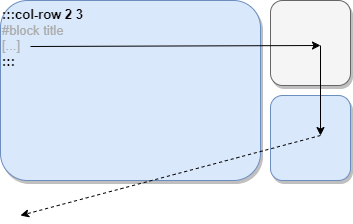

The diagram above was exported from draw.io. Its source (the exported page's mxGraphModel, read from the mxfile embedded in the PNG):
<mxGraphModel dx="1434" dy="782" grid="1" gridSize="10" guides="1" tooltips="1" connect="1" arrows="1" fold="1" page="1" pageScale="1" pageWidth="850" pageHeight="1100" background="none" math="0" shadow="0">
  <root>
    <mxCell id="0" />
    <mxCell id="1" parent="0" />
    <mxCell id="2a0f93b5c73ef8e7-2" value="&lt;blockquote style=&quot;margin: 0 0 0 40px; border: none; padding: 0px;&quot;&gt;&lt;/blockquote&gt;&lt;b&gt;&lt;span style=&quot;background-color: initial;&quot;&gt;:::col-row 2 3&lt;/span&gt;&lt;br&gt;&lt;/b&gt;&lt;blockquote style=&quot;margin: 0 0 0 40px; border: none; padding: 0px;&quot;&gt;&lt;/blockquote&gt;&lt;font color=&quot;#ababab&quot;&gt;&lt;span style=&quot;background-color: initial;&quot;&gt;#block title&lt;br&gt;&lt;/span&gt;[...]&lt;br&gt;&lt;/font&gt;&lt;b&gt;:::&lt;/b&gt;" style="rounded=1;whiteSpace=wrap;html=1;strokeColor=#6c8ebf;strokeWidth=1;fillColor=#dae8fc;fontSize=13;align=left;gradientDirection=east;verticalAlign=top;shadow=1;" parent="1" vertex="1">
      <mxGeometry x="170" y="135" width="260" height="180" as="geometry" />
    </mxCell>
    <mxCell id="GPu3pUV-r3AXpNMwx4LX-8" value="" style="rounded=1;whiteSpace=wrap;html=1;strokeColor=#666666;strokeWidth=1;fillColor=#f5f5f5;fontSize=13;align=center;gradientDirection=east;verticalAlign=top;shadow=1;fontColor=#333333;" vertex="1" parent="1">
      <mxGeometry x="440" y="135" width="80" height="85" as="geometry" />
    </mxCell>
    <mxCell id="GPu3pUV-r3AXpNMwx4LX-11" value="" style="rounded=1;whiteSpace=wrap;html=1;strokeColor=#6c8ebf;strokeWidth=1;fillColor=#dae8fc;fontSize=13;align=center;gradientDirection=east;verticalAlign=top;shadow=1;" vertex="1" parent="1">
      <mxGeometry x="440" y="230" width="80" height="85" as="geometry" />
    </mxCell>
    <mxCell id="GPu3pUV-r3AXpNMwx4LX-13" value="" style="endArrow=classic;html=1;rounded=0;" edge="1" parent="1">
      <mxGeometry width="50" height="50" relative="1" as="geometry">
        <mxPoint x="200" y="181" as="sourcePoint" />
        <mxPoint x="490" y="180" as="targetPoint" />
      </mxGeometry>
    </mxCell>
    <mxCell id="GPu3pUV-r3AXpNMwx4LX-14" value="" style="endArrow=classic;html=1;rounded=0;dashed=1;" edge="1" parent="1">
      <mxGeometry width="50" height="50" relative="1" as="geometry">
        <mxPoint x="490" y="270" as="sourcePoint" />
        <mxPoint x="190" y="350" as="targetPoint" />
      </mxGeometry>
    </mxCell>
    <mxCell id="GPu3pUV-r3AXpNMwx4LX-15" value="" style="endArrow=classic;html=1;rounded=0;entryX=0.625;entryY=0.471;entryDx=0;entryDy=0;entryPerimeter=0;" edge="1" parent="1" target="GPu3pUV-r3AXpNMwx4LX-11">
      <mxGeometry width="50" height="50" relative="1" as="geometry">
        <mxPoint x="490" y="180" as="sourcePoint" />
        <mxPoint x="200" y="270" as="targetPoint" />
      </mxGeometry>
    </mxCell>
  </root>
</mxGraphModel>